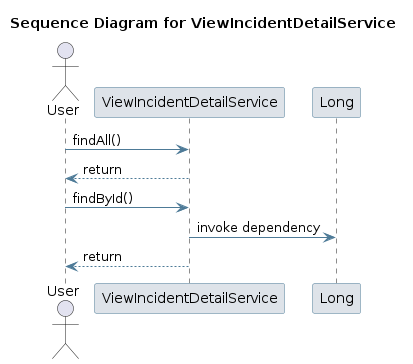

The diagram above was rendered by PlantUML. Its source (embedded in the PNG):
@startuml
skinparam sequence {
 ArrowColor #4D7A97 
 ParticipantBorderColor #4D7A97 
 ParticipantBackgroundColor #DEE3E9 
}
title Sequence Diagram for ViewIncidentDetailService

actor User
User -> ViewIncidentDetailService: findAll()
ViewIncidentDetailService --> User : return
User -> ViewIncidentDetailService: findById()
participant Long
ViewIncidentDetailService -> Long: invoke dependency
ViewIncidentDetailService --> User : return
@enduml